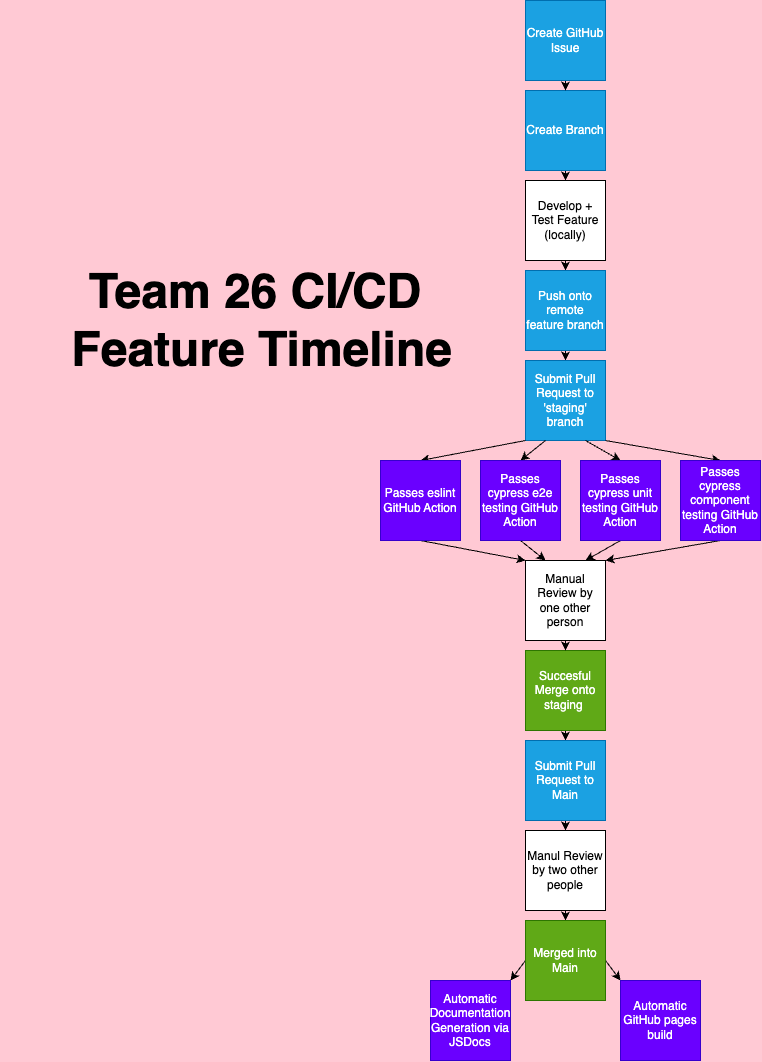

The diagram above was exported from draw.io. Its source (the exported page's mxGraphModel, read from the mxfile embedded in the PNG):
<mxGraphModel dx="1274" dy="489" grid="1" gridSize="10" guides="1" tooltips="1" connect="1" arrows="1" fold="1" page="1" pageScale="1" pageWidth="850" pageHeight="1100" background="#FFC9D4" math="0" shadow="0">
  <root>
    <mxCell id="0" />
    <mxCell id="1" parent="0" />
    <mxCell id="42" style="edgeStyle=none;html=1;exitX=0.5;exitY=1;exitDx=0;exitDy=0;entryX=0.5;entryY=0;entryDx=0;entryDy=0;" edge="1" parent="1" source="2" target="3">
      <mxGeometry relative="1" as="geometry" />
    </mxCell>
    <mxCell id="2" value="Create Branch" style="whiteSpace=wrap;html=1;aspect=fixed;fillColor=#1ba1e2;fontColor=#ffffff;strokeColor=#006EAF;" vertex="1" parent="1">
      <mxGeometry x="425" y="120" width="80" height="80" as="geometry" />
    </mxCell>
    <mxCell id="43" style="edgeStyle=none;html=1;exitX=0.5;exitY=1;exitDx=0;exitDy=0;entryX=0.5;entryY=0;entryDx=0;entryDy=0;" edge="1" parent="1" source="3" target="9">
      <mxGeometry relative="1" as="geometry" />
    </mxCell>
    <mxCell id="3" value="Develop + Test Feature (locally)" style="whiteSpace=wrap;html=1;aspect=fixed;" vertex="1" parent="1">
      <mxGeometry x="425" y="210" width="80" height="80" as="geometry" />
    </mxCell>
    <mxCell id="44" style="edgeStyle=none;html=1;exitX=0.5;exitY=1;exitDx=0;exitDy=0;entryX=0.5;entryY=0;entryDx=0;entryDy=0;" edge="1" parent="1" source="9" target="11">
      <mxGeometry relative="1" as="geometry" />
    </mxCell>
    <mxCell id="9" value="Push onto remote feature branch" style="whiteSpace=wrap;html=1;fillColor=#1ba1e2;fontColor=#ffffff;strokeColor=#006EAF;" vertex="1" parent="1">
      <mxGeometry x="425" y="300" width="80" height="80" as="geometry" />
    </mxCell>
    <mxCell id="11" value="Submit Pull Request to 'staging' branch" style="whiteSpace=wrap;html=1;aspect=fixed;fillColor=#1ba1e2;fontColor=#ffffff;strokeColor=#006EAF;" vertex="1" parent="1">
      <mxGeometry x="425" y="390" width="80" height="80" as="geometry" />
    </mxCell>
    <mxCell id="37" style="edgeStyle=none;html=1;exitX=0;exitY=1;exitDx=0;exitDy=0;entryX=0.5;entryY=0;entryDx=0;entryDy=0;" edge="1" parent="1" target="15">
      <mxGeometry relative="1" as="geometry">
        <mxPoint x="425" y="470" as="sourcePoint" />
      </mxGeometry>
    </mxCell>
    <mxCell id="38" style="edgeStyle=none;html=1;exitX=0.25;exitY=1;exitDx=0;exitDy=0;entryX=0.5;entryY=0;entryDx=0;entryDy=0;" edge="1" parent="1" target="16">
      <mxGeometry relative="1" as="geometry">
        <mxPoint x="445" y="470" as="sourcePoint" />
      </mxGeometry>
    </mxCell>
    <mxCell id="39" style="edgeStyle=none;html=1;exitX=0.75;exitY=1;exitDx=0;exitDy=0;entryX=0.5;entryY=0;entryDx=0;entryDy=0;" edge="1" parent="1" target="18">
      <mxGeometry relative="1" as="geometry">
        <mxPoint x="485" y="470" as="sourcePoint" />
      </mxGeometry>
    </mxCell>
    <mxCell id="40" style="edgeStyle=none;html=1;exitX=1;exitY=1;exitDx=0;exitDy=0;entryX=0.5;entryY=0;entryDx=0;entryDy=0;" edge="1" parent="1" target="17">
      <mxGeometry relative="1" as="geometry">
        <mxPoint x="505" y="470" as="sourcePoint" />
      </mxGeometry>
    </mxCell>
    <mxCell id="46" style="edgeStyle=none;html=1;exitX=0.5;exitY=1;exitDx=0;exitDy=0;entryX=0;entryY=0;entryDx=0;entryDy=0;" edge="1" parent="1" source="15" target="54">
      <mxGeometry relative="1" as="geometry" />
    </mxCell>
    <mxCell id="15" value="Passes eslint GitHub Action" style="whiteSpace=wrap;html=1;aspect=fixed;fillColor=#6a00ff;fontColor=#ffffff;strokeColor=#3700CC;" vertex="1" parent="1">
      <mxGeometry x="280" y="490" width="80" height="80" as="geometry" />
    </mxCell>
    <mxCell id="52" style="edgeStyle=none;html=1;exitX=0.5;exitY=1;exitDx=0;exitDy=0;entryX=0.25;entryY=0;entryDx=0;entryDy=0;" edge="1" parent="1" source="16" target="54">
      <mxGeometry relative="1" as="geometry" />
    </mxCell>
    <mxCell id="16" value="Passes cypress e2e testing GitHub Action" style="whiteSpace=wrap;html=1;aspect=fixed;fillColor=#6a00ff;fontColor=#ffffff;strokeColor=#3700CC;" vertex="1" parent="1">
      <mxGeometry x="380" y="490" width="80" height="80" as="geometry" />
    </mxCell>
    <mxCell id="48" style="edgeStyle=none;html=1;exitX=0.5;exitY=1;exitDx=0;exitDy=0;entryX=1;entryY=0;entryDx=0;entryDy=0;" edge="1" parent="1" source="17" target="54">
      <mxGeometry relative="1" as="geometry">
        <mxPoint x="510" y="680" as="targetPoint" />
      </mxGeometry>
    </mxCell>
    <mxCell id="17" value="Passes cypress component testing GitHub Action" style="whiteSpace=wrap;html=1;aspect=fixed;fillColor=#6a00ff;fontColor=#ffffff;strokeColor=#3700CC;" vertex="1" parent="1">
      <mxGeometry x="580" y="490" width="80" height="80" as="geometry" />
    </mxCell>
    <mxCell id="50" style="edgeStyle=none;html=1;exitX=0.5;exitY=1;exitDx=0;exitDy=0;entryX=0.75;entryY=0;entryDx=0;entryDy=0;" edge="1" parent="1" source="18" target="54">
      <mxGeometry relative="1" as="geometry" />
    </mxCell>
    <mxCell id="18" value="Passes cypress unit testing GitHub Action" style="whiteSpace=wrap;html=1;aspect=fixed;fillColor=#6a00ff;fontColor=#ffffff;strokeColor=#3700CC;" vertex="1" parent="1">
      <mxGeometry x="480" y="490" width="80" height="80" as="geometry" />
    </mxCell>
    <mxCell id="29" style="edgeStyle=none;html=1;exitX=0.5;exitY=1;exitDx=0;exitDy=0;entryX=0.5;entryY=0;entryDx=0;entryDy=0;" edge="1" parent="1" source="19" target="21">
      <mxGeometry relative="1" as="geometry" />
    </mxCell>
    <mxCell id="19" value="Succesful Merge onto staging&amp;nbsp;" style="whiteSpace=wrap;html=1;aspect=fixed;fillColor=#60a917;fontColor=#ffffff;strokeColor=#2D7600;" vertex="1" parent="1">
      <mxGeometry x="425" y="680" width="80" height="80" as="geometry" />
    </mxCell>
    <mxCell id="20" value="Automatic Documentation Generation via JSDocs" style="whiteSpace=wrap;html=1;aspect=fixed;fillColor=#6a00ff;fontColor=#ffffff;strokeColor=#3700CC;" vertex="1" parent="1">
      <mxGeometry x="330" y="1010" width="80" height="80" as="geometry" />
    </mxCell>
    <mxCell id="30" style="edgeStyle=none;html=1;exitX=0.5;exitY=1;exitDx=0;exitDy=0;entryX=0.5;entryY=0;entryDx=0;entryDy=0;" edge="1" parent="1" source="21" target="22">
      <mxGeometry relative="1" as="geometry" />
    </mxCell>
    <mxCell id="21" value="Submit Pull Request to Main" style="whiteSpace=wrap;html=1;aspect=fixed;fillColor=#1ba1e2;fontColor=#ffffff;strokeColor=#006EAF;" vertex="1" parent="1">
      <mxGeometry x="425" y="770" width="80" height="80" as="geometry" />
    </mxCell>
    <mxCell id="31" style="edgeStyle=none;html=1;exitX=0.5;exitY=1;exitDx=0;exitDy=0;entryX=0.5;entryY=0;entryDx=0;entryDy=0;" edge="1" parent="1" source="22" target="23">
      <mxGeometry relative="1" as="geometry" />
    </mxCell>
    <mxCell id="22" value="Manul Review by two other people" style="whiteSpace=wrap;html=1;aspect=fixed;" vertex="1" parent="1">
      <mxGeometry x="425" y="860" width="80" height="80" as="geometry" />
    </mxCell>
    <mxCell id="32" style="edgeStyle=none;html=1;exitX=1;exitY=0.5;exitDx=0;exitDy=0;entryX=0;entryY=0;entryDx=0;entryDy=0;" edge="1" parent="1" source="23" target="24">
      <mxGeometry relative="1" as="geometry" />
    </mxCell>
    <mxCell id="56" style="edgeStyle=none;html=1;exitX=0;exitY=0.5;exitDx=0;exitDy=0;entryX=1;entryY=0;entryDx=0;entryDy=0;fontSize=48;fontColor=#000000;" edge="1" parent="1" source="23" target="20">
      <mxGeometry relative="1" as="geometry" />
    </mxCell>
    <mxCell id="23" value="Merged into Main" style="whiteSpace=wrap;html=1;aspect=fixed;fillColor=#60a917;fontColor=#ffffff;strokeColor=#2D7600;" vertex="1" parent="1">
      <mxGeometry x="425" y="950" width="80" height="80" as="geometry" />
    </mxCell>
    <mxCell id="24" value="Automatic GitHub pages build" style="whiteSpace=wrap;html=1;aspect=fixed;fillColor=#6a00ff;fontColor=#ffffff;strokeColor=#3700CC;" vertex="1" parent="1">
      <mxGeometry x="520" y="1010" width="80" height="80" as="geometry" />
    </mxCell>
    <mxCell id="41" style="edgeStyle=none;html=1;exitX=0.5;exitY=1;exitDx=0;exitDy=0;entryX=0.5;entryY=0;entryDx=0;entryDy=0;" edge="1" parent="1" source="25" target="2">
      <mxGeometry relative="1" as="geometry" />
    </mxCell>
    <mxCell id="25" value="Create GitHub Issue" style="whiteSpace=wrap;html=1;aspect=fixed;fillColor=#1ba1e2;fontColor=#ffffff;strokeColor=#006EAF;" vertex="1" parent="1">
      <mxGeometry x="425" y="30" width="80" height="80" as="geometry" />
    </mxCell>
    <mxCell id="53" value="&lt;b&gt;&lt;font style=&quot;font-size: 48px;&quot; color=&quot;#000000&quot;&gt;Team 26 CI/CD&lt;br&gt;&amp;nbsp;Feature Timeline&lt;/font&gt;&lt;/b&gt;" style="text;html=1;strokeColor=none;fillColor=none;align=center;verticalAlign=middle;whiteSpace=wrap;rounded=0;" vertex="1" parent="1">
      <mxGeometry x="-100" y="300" width="510" height="100" as="geometry" />
    </mxCell>
    <mxCell id="55" style="edgeStyle=none;html=1;exitX=0.5;exitY=1;exitDx=0;exitDy=0;entryX=0.5;entryY=0;entryDx=0;entryDy=0;fontSize=48;fontColor=#000000;" edge="1" parent="1" source="54" target="19">
      <mxGeometry relative="1" as="geometry" />
    </mxCell>
    <mxCell id="54" value="Manual Review by one other person" style="whiteSpace=wrap;html=1;aspect=fixed;" vertex="1" parent="1">
      <mxGeometry x="425" y="590" width="80" height="80" as="geometry" />
    </mxCell>
  </root>
</mxGraphModel>